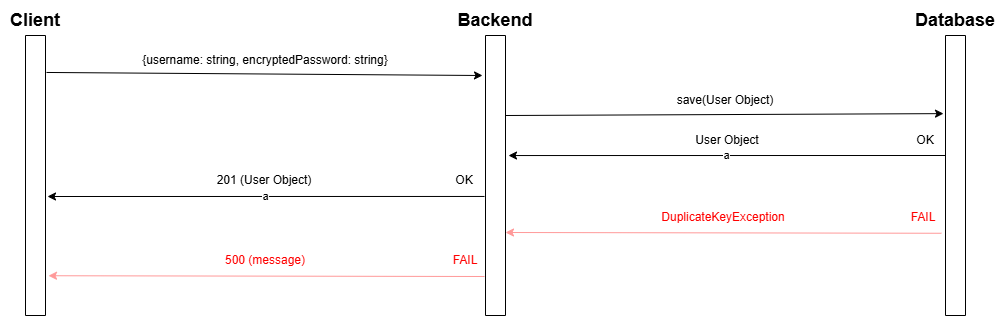

The diagram above was exported from draw.io. Its source (the exported page's mxGraphModel, read from the mxfile embedded in the PNG):
<mxGraphModel dx="1426" dy="747" grid="1" gridSize="10" guides="1" tooltips="1" connect="1" arrows="1" fold="1" page="1" pageScale="1" pageWidth="850" pageHeight="1100" math="0" shadow="0">
  <root>
    <mxCell id="0" />
    <mxCell id="1" parent="0" />
    <mxCell id="ClUlSzrL9CPT5oyXcTww-1" value="" style="swimlane;startSize=0;" vertex="1" parent="1">
      <mxGeometry x="540" y="40" width="20" height="280" as="geometry" />
    </mxCell>
    <mxCell id="ClUlSzrL9CPT5oyXcTww-2" value="" style="swimlane;startSize=0;" vertex="1" parent="1">
      <mxGeometry x="80" y="40" width="20" height="280" as="geometry" />
    </mxCell>
    <mxCell id="ClUlSzrL9CPT5oyXcTww-5" value="" style="endArrow=classic;html=1;rounded=0;exitX=1.05;exitY=0.132;exitDx=0;exitDy=0;exitPerimeter=0;" edge="1" parent="1" source="ClUlSzrL9CPT5oyXcTww-2">
      <mxGeometry width="50" height="50" relative="1" as="geometry">
        <mxPoint x="250" y="80" as="sourcePoint" />
        <mxPoint x="537" y="80" as="targetPoint" />
      </mxGeometry>
    </mxCell>
    <mxCell id="ClUlSzrL9CPT5oyXcTww-6" value="&lt;b&gt;&lt;font style=&quot;font-size: 18px;&quot;&gt;Client&lt;/font&gt;&lt;/b&gt;" style="text;html=1;align=center;verticalAlign=middle;whiteSpace=wrap;rounded=0;" vertex="1" parent="1">
      <mxGeometry x="60" y="10" width="60" height="30" as="geometry" />
    </mxCell>
    <mxCell id="ClUlSzrL9CPT5oyXcTww-7" value="&lt;span style=&quot;font-size: 18px;&quot;&gt;&lt;b&gt;Backend&lt;/b&gt;&lt;/span&gt;" style="text;html=1;align=center;verticalAlign=middle;whiteSpace=wrap;rounded=0;" vertex="1" parent="1">
      <mxGeometry x="520" y="10" width="60" height="30" as="geometry" />
    </mxCell>
    <mxCell id="ClUlSzrL9CPT5oyXcTww-8" value="{username: string, encryptedPassword: string}" style="text;html=1;align=center;verticalAlign=middle;whiteSpace=wrap;rounded=0;" vertex="1" parent="1">
      <mxGeometry x="190" y="50" width="260" height="30" as="geometry" />
    </mxCell>
    <mxCell id="ClUlSzrL9CPT5oyXcTww-9" value="a" style="endArrow=classic;html=1;rounded=0;exitX=-0.1;exitY=0.216;exitDx=0;exitDy=0;exitPerimeter=0;" edge="1" parent="1">
      <mxGeometry width="50" height="50" relative="1" as="geometry">
        <mxPoint x="539" y="200.96000000000004" as="sourcePoint" />
        <mxPoint x="102" y="201" as="targetPoint" />
      </mxGeometry>
    </mxCell>
    <mxCell id="ClUlSzrL9CPT5oyXcTww-10" value="201 (User Object)" style="text;html=1;align=center;verticalAlign=middle;whiteSpace=wrap;rounded=0;" vertex="1" parent="1">
      <mxGeometry x="189" y="170" width="260" height="30" as="geometry" />
    </mxCell>
    <mxCell id="ClUlSzrL9CPT5oyXcTww-11" value="OK" style="text;html=1;align=center;verticalAlign=middle;whiteSpace=wrap;rounded=0;" vertex="1" parent="1">
      <mxGeometry x="489" y="170" width="60" height="30" as="geometry" />
    </mxCell>
    <mxCell id="ClUlSzrL9CPT5oyXcTww-13" value="" style="endArrow=classic;html=1;rounded=0;exitX=-0.1;exitY=0.216;exitDx=0;exitDy=0;exitPerimeter=0;entryX=1.1;entryY=0.304;entryDx=0;entryDy=0;entryPerimeter=0;fillColor=#fa6800;strokeColor=#FF9999;" edge="1" parent="1">
      <mxGeometry width="50" height="50" relative="1" as="geometry">
        <mxPoint x="539" y="281" as="sourcePoint" />
        <mxPoint x="103" y="280.24" as="targetPoint" />
      </mxGeometry>
    </mxCell>
    <mxCell id="ClUlSzrL9CPT5oyXcTww-14" value="&lt;font color=&quot;#ff0000&quot;&gt;500 (message)&lt;/font&gt;" style="text;html=1;align=center;verticalAlign=middle;whiteSpace=wrap;rounded=0;" vertex="1" parent="1">
      <mxGeometry x="190" y="250" width="260" height="30" as="geometry" />
    </mxCell>
    <mxCell id="ClUlSzrL9CPT5oyXcTww-16" value="&lt;font color=&quot;#ff0000&quot;&gt;FAIL&lt;/font&gt;" style="text;html=1;align=center;verticalAlign=middle;whiteSpace=wrap;rounded=0;" vertex="1" parent="1">
      <mxGeometry x="500" y="250" width="40" height="30" as="geometry" />
    </mxCell>
    <mxCell id="ClUlSzrL9CPT5oyXcTww-20" value="" style="swimlane;startSize=0;" vertex="1" parent="1">
      <mxGeometry x="1000" y="40" width="20" height="280" as="geometry" />
    </mxCell>
    <mxCell id="ClUlSzrL9CPT5oyXcTww-21" value="&lt;span style=&quot;font-size: 18px;&quot;&gt;&lt;b&gt;Database&lt;/b&gt;&lt;/span&gt;" style="text;html=1;align=center;verticalAlign=middle;whiteSpace=wrap;rounded=0;" vertex="1" parent="1">
      <mxGeometry x="980" y="10" width="60" height="30" as="geometry" />
    </mxCell>
    <mxCell id="ClUlSzrL9CPT5oyXcTww-22" value="" style="endArrow=classic;html=1;rounded=0;exitX=1;exitY=0.071;exitDx=0;exitDy=0;entryX=-0.1;entryY=0.279;entryDx=0;entryDy=0;entryPerimeter=0;exitPerimeter=0;" edge="1" parent="1" target="ClUlSzrL9CPT5oyXcTww-20">
      <mxGeometry width="50" height="50" relative="1" as="geometry">
        <mxPoint x="560" y="120" as="sourcePoint" />
        <mxPoint x="997" y="123" as="targetPoint" />
      </mxGeometry>
    </mxCell>
    <mxCell id="ClUlSzrL9CPT5oyXcTww-23" value="save(User Object)" style="text;html=1;align=center;verticalAlign=middle;whiteSpace=wrap;rounded=0;" vertex="1" parent="1">
      <mxGeometry x="650" y="90" width="260" height="30" as="geometry" />
    </mxCell>
    <mxCell id="ClUlSzrL9CPT5oyXcTww-25" value="User Object" style="text;html=1;align=center;verticalAlign=middle;whiteSpace=wrap;rounded=0;" vertex="1" parent="1">
      <mxGeometry x="651.5" y="130" width="260" height="30" as="geometry" />
    </mxCell>
    <mxCell id="ClUlSzrL9CPT5oyXcTww-26" value="a" style="endArrow=classic;html=1;rounded=0;exitX=-0.1;exitY=0.216;exitDx=0;exitDy=0;exitPerimeter=0;" edge="1" parent="1">
      <mxGeometry width="50" height="50" relative="1" as="geometry">
        <mxPoint x="1000" y="160.00000000000006" as="sourcePoint" />
        <mxPoint x="563" y="160.04000000000002" as="targetPoint" />
      </mxGeometry>
    </mxCell>
    <mxCell id="ClUlSzrL9CPT5oyXcTww-27" value="OK" style="text;html=1;align=center;verticalAlign=middle;whiteSpace=wrap;rounded=0;" vertex="1" parent="1">
      <mxGeometry x="950" y="130" width="60" height="30" as="geometry" />
    </mxCell>
    <mxCell id="ClUlSzrL9CPT5oyXcTww-29" value="" style="endArrow=classic;html=1;rounded=0;exitX=-0.1;exitY=0.216;exitDx=0;exitDy=0;exitPerimeter=0;entryX=1.1;entryY=0.304;entryDx=0;entryDy=0;entryPerimeter=0;fillColor=#fa6800;strokeColor=#FF9999;" edge="1" parent="1">
      <mxGeometry width="50" height="50" relative="1" as="geometry">
        <mxPoint x="996" y="237.76" as="sourcePoint" />
        <mxPoint x="560" y="237" as="targetPoint" />
      </mxGeometry>
    </mxCell>
    <mxCell id="ClUlSzrL9CPT5oyXcTww-30" value="&lt;font color=&quot;#ff0000&quot;&gt;DuplicateKeyException&lt;/font&gt;" style="text;html=1;align=center;verticalAlign=middle;whiteSpace=wrap;rounded=0;" vertex="1" parent="1">
      <mxGeometry x="648" y="206.76" width="260" height="30" as="geometry" />
    </mxCell>
    <mxCell id="ClUlSzrL9CPT5oyXcTww-31" value="&lt;font color=&quot;#ff0000&quot;&gt;FAIL&lt;/font&gt;" style="text;html=1;align=center;verticalAlign=middle;whiteSpace=wrap;rounded=0;" vertex="1" parent="1">
      <mxGeometry x="958" y="206.76" width="40" height="30" as="geometry" />
    </mxCell>
  </root>
</mxGraphModel>